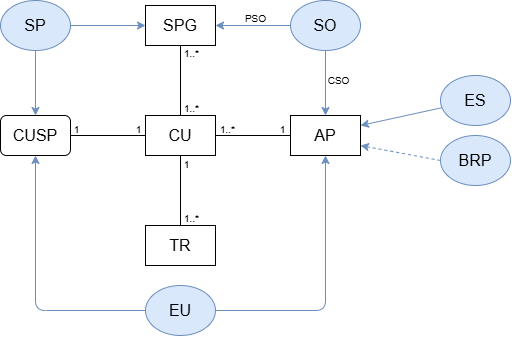

The diagram above was exported from draw.io. Its source (the exported page's mxGraphModel, read from the mxfile embedded in the PNG):
<mxGraphModel dx="832" dy="461" grid="1" gridSize="10" guides="1" tooltips="1" connect="1" arrows="1" fold="1" page="1" pageScale="1" pageWidth="850" pageHeight="1100" math="0" shadow="0">
  <root>
    <mxCell id="0" />
    <mxCell id="1" parent="0" />
    <mxCell id="75" value="" style="edgeStyle=none;html=1;endArrow=none;endFill=0;" edge="1" parent="1" source="60" target="61">
      <mxGeometry relative="1" as="geometry" />
    </mxCell>
    <mxCell id="76" value="" style="edgeStyle=none;html=1;endArrow=none;endFill=0;startArrow=none;startFill=0;" edge="1" parent="1" source="60" target="63">
      <mxGeometry relative="1" as="geometry" />
    </mxCell>
    <mxCell id="60" value="CU" style="rounded=0;whiteSpace=wrap;html=1;fontSize=16;" vertex="1" parent="1">
      <mxGeometry x="355" y="520" width="70" height="40" as="geometry" />
    </mxCell>
    <mxCell id="61" value="TR" style="rounded=0;whiteSpace=wrap;html=1;fontSize=16;" vertex="1" parent="1">
      <mxGeometry x="355" y="630" width="70" height="40" as="geometry" />
    </mxCell>
    <mxCell id="74" value="" style="edgeStyle=none;html=1;endArrow=none;endFill=0;startArrow=none;startFill=0;" edge="1" parent="1" source="62" target="60">
      <mxGeometry relative="1" as="geometry" />
    </mxCell>
    <mxCell id="62" value="SPG" style="rounded=0;whiteSpace=wrap;html=1;fontSize=16;" vertex="1" parent="1">
      <mxGeometry x="355" y="410" width="70" height="40" as="geometry" />
    </mxCell>
    <mxCell id="63" value="AP" style="rounded=0;whiteSpace=wrap;html=1;fontSize=16;" vertex="1" parent="1">
      <mxGeometry x="500" y="520" width="70" height="40" as="geometry" />
    </mxCell>
    <mxCell id="69" value="" style="edgeStyle=none;html=1;strokeColor=#6c8ebf;fillColor=#dae8fc;" edge="1" parent="1" source="64" target="62">
      <mxGeometry relative="1" as="geometry" />
    </mxCell>
    <mxCell id="78" value="" style="edgeStyle=none;html=1;fillColor=#dae8fc;strokeColor=#6c8ebf;" edge="1" parent="1" source="64" target="77">
      <mxGeometry relative="1" as="geometry" />
    </mxCell>
    <mxCell id="64" value="&lt;font style=&quot;font-size: 16px;&quot;&gt;SP&lt;/font&gt;" style="ellipse;whiteSpace=wrap;html=1;strokeColor=#6c8ebf;fillColor=#dae8fc;" vertex="1" parent="1">
      <mxGeometry x="210" y="405" width="70" height="50" as="geometry" />
    </mxCell>
    <mxCell id="72" value="" style="edgeStyle=none;html=1;strokeColor=#6c8ebf;fillColor=#dae8fc;" edge="1" parent="1" source="65" target="62">
      <mxGeometry relative="1" as="geometry" />
    </mxCell>
    <mxCell id="73" value="" style="edgeStyle=none;html=1;strokeColor=#6c8ebf;fillColor=#dae8fc;" edge="1" parent="1" source="65" target="63">
      <mxGeometry relative="1" as="geometry" />
    </mxCell>
    <mxCell id="65" value="&lt;font style=&quot;font-size: 16px;&quot;&gt;SO&lt;/font&gt;" style="ellipse;whiteSpace=wrap;html=1;strokeColor=#6c8ebf;fillColor=#dae8fc;" vertex="1" parent="1">
      <mxGeometry x="500" y="405" width="70" height="50" as="geometry" />
    </mxCell>
    <mxCell id="70" value="" style="edgeStyle=none;html=1;strokeColor=#6c8ebf;fillColor=#dae8fc;entryX=1;entryY=0.25;entryDx=0;entryDy=0;" edge="1" parent="1" source="66" target="63">
      <mxGeometry relative="1" as="geometry">
        <mxPoint x="570" y="560" as="targetPoint" />
      </mxGeometry>
    </mxCell>
    <mxCell id="66" value="&lt;font style=&quot;font-size: 16px;&quot;&gt;ES&lt;/font&gt;" style="ellipse;whiteSpace=wrap;html=1;strokeColor=#6c8ebf;fillColor=#dae8fc;" vertex="1" parent="1">
      <mxGeometry x="650" y="480" width="70" height="50" as="geometry" />
    </mxCell>
    <mxCell id="71" style="edgeStyle=none;html=1;exitX=0;exitY=0.5;exitDx=0;exitDy=0;entryX=1;entryY=0.75;entryDx=0;entryDy=0;dashed=1;strokeColor=#6c8ebf;fillColor=#dae8fc;" edge="1" parent="1" source="67" target="63">
      <mxGeometry relative="1" as="geometry" />
    </mxCell>
    <mxCell id="67" value="&lt;font style=&quot;font-size: 16px;&quot;&gt;BRP&lt;/font&gt;" style="ellipse;whiteSpace=wrap;html=1;strokeColor=#6c8ebf;fillColor=#dae8fc;" vertex="1" parent="1">
      <mxGeometry x="650" y="540" width="70" height="50" as="geometry" />
    </mxCell>
    <mxCell id="80" value="" style="edgeStyle=elbowEdgeStyle;html=1;fillColor=#dae8fc;strokeColor=#6c8ebf;entryX=0.5;entryY=1;entryDx=0;entryDy=0;" edge="1" parent="1" source="68" target="63">
      <mxGeometry relative="1" as="geometry">
        <Array as="points">
          <mxPoint x="535" y="630" />
        </Array>
      </mxGeometry>
    </mxCell>
    <mxCell id="81" style="edgeStyle=elbowEdgeStyle;html=1;exitX=0;exitY=0.5;exitDx=0;exitDy=0;entryX=0.5;entryY=1;entryDx=0;entryDy=0;fillColor=#dae8fc;strokeColor=#6c8ebf;" edge="1" parent="1" source="68" target="77">
      <mxGeometry relative="1" as="geometry">
        <mxPoint x="355.000000000001" y="705" as="sourcePoint" />
        <mxPoint x="245" y="550" as="targetPoint" />
        <Array as="points">
          <mxPoint x="245" y="640" />
        </Array>
      </mxGeometry>
    </mxCell>
    <mxCell id="68" value="&lt;font style=&quot;font-size: 16px;&quot;&gt;EU&lt;/font&gt;" style="ellipse;whiteSpace=wrap;html=1;fillColor=#dae8fc;strokeColor=#6c8ebf;" vertex="1" parent="1">
      <mxGeometry x="355" y="690" width="70" height="50" as="geometry" />
    </mxCell>
    <mxCell id="82" value="" style="edgeStyle=none;html=1;endArrow=none;endFill=0;" edge="1" parent="1" source="77" target="60">
      <mxGeometry relative="1" as="geometry" />
    </mxCell>
    <mxCell id="77" value="CUSP" style="rounded=1;whiteSpace=wrap;html=1;fontSize=16;" vertex="1" parent="1">
      <mxGeometry x="210" y="520" width="70" height="40" as="geometry" />
    </mxCell>
    <mxCell id="83" value="1..*" style="text;html=1;align=center;verticalAlign=middle;resizable=0;points=[];autosize=1;strokeColor=none;fillColor=none;fontSize=10;" vertex="1" parent="1">
      <mxGeometry x="381" y="443" width="40" height="30" as="geometry" />
    </mxCell>
    <mxCell id="84" value="1..*" style="text;html=1;align=center;verticalAlign=middle;resizable=0;points=[];autosize=1;strokeColor=none;fillColor=none;fontSize=10;" vertex="1" parent="1">
      <mxGeometry x="381" y="498" width="40" height="30" as="geometry" />
    </mxCell>
    <mxCell id="85" value="1..*" style="text;html=1;align=center;verticalAlign=middle;resizable=0;points=[];autosize=1;strokeColor=none;fillColor=none;fontSize=10;" vertex="1" parent="1">
      <mxGeometry x="417" y="519" width="40" height="30" as="geometry" />
    </mxCell>
    <mxCell id="86" value="1..*" style="text;html=1;align=center;verticalAlign=middle;resizable=0;points=[];autosize=1;strokeColor=none;fillColor=none;fontSize=10;" vertex="1" parent="1">
      <mxGeometry x="381" y="608" width="40" height="30" as="geometry" />
    </mxCell>
    <mxCell id="87" value="1" style="text;html=1;align=center;verticalAlign=middle;resizable=0;points=[];autosize=1;strokeColor=none;fillColor=none;fontSize=10;" vertex="1" parent="1">
      <mxGeometry x="381" y="554" width="30" height="30" as="geometry" />
    </mxCell>
    <mxCell id="89" value="1" style="text;html=1;align=center;verticalAlign=middle;resizable=0;points=[];autosize=1;strokeColor=none;fillColor=none;fontSize=10;" vertex="1" parent="1">
      <mxGeometry x="271" y="519" width="30" height="30" as="geometry" />
    </mxCell>
    <mxCell id="92" value="1" style="text;html=1;align=center;verticalAlign=middle;resizable=0;points=[];autosize=1;strokeColor=none;fillColor=none;fontSize=10;" vertex="1" parent="1">
      <mxGeometry x="477" y="519" width="30" height="30" as="geometry" />
    </mxCell>
    <mxCell id="93" value="1" style="text;html=1;align=center;verticalAlign=middle;resizable=0;points=[];autosize=1;strokeColor=none;fillColor=none;fontSize=10;" vertex="1" parent="1">
      <mxGeometry x="333" y="519" width="30" height="30" as="geometry" />
    </mxCell>
    <mxCell id="94" value="CSO" style="text;html=1;align=center;verticalAlign=middle;resizable=0;points=[];autosize=1;strokeColor=none;fillColor=none;fontSize=10;" vertex="1" parent="1">
      <mxGeometry x="523" y="470" width="50" height="30" as="geometry" />
    </mxCell>
    <mxCell id="95" value="PSO" style="text;html=1;align=center;verticalAlign=middle;resizable=0;points=[];autosize=1;strokeColor=none;fillColor=none;fontSize=10;" vertex="1" parent="1">
      <mxGeometry x="445" y="408" width="40" height="30" as="geometry" />
    </mxCell>
  </root>
</mxGraphModel>